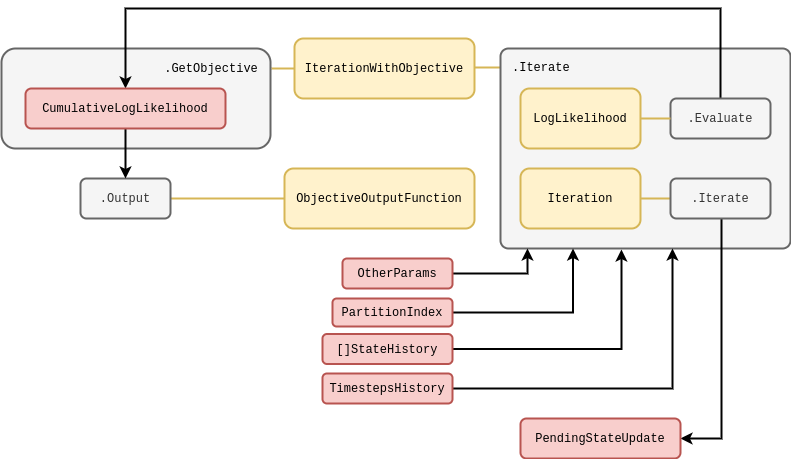

The diagram above was exported from draw.io. Its source (the exported page's mxGraphModel, read from the mxfile embedded in the PNG):
<mxGraphModel dx="884" dy="591" grid="1" gridSize="10" guides="1" tooltips="1" connect="1" arrows="1" fold="1" page="1" pageScale="1" pageWidth="827" pageHeight="1169" math="1" shadow="0">
  <root>
    <mxCell id="0" />
    <mxCell id="1" parent="0" />
    <mxCell id="f7XPQ57TP8RznHalJMSI-2" style="edgeStyle=orthogonalEdgeStyle;rounded=0;orthogonalLoop=1;jettySize=auto;html=1;strokeWidth=2;endArrow=none;endFill=0;fillColor=#fff2cc;strokeColor=#d6b656;" parent="1" source="f7XPQ57TP8RznHalJMSI-4" edge="1">
      <mxGeometry relative="1" as="geometry">
        <mxPoint x="300" y="70" as="targetPoint" />
        <Array as="points">
          <mxPoint x="300" y="70" />
        </Array>
      </mxGeometry>
    </mxCell>
    <mxCell id="f7XPQ57TP8RznHalJMSI-3" style="edgeStyle=orthogonalEdgeStyle;rounded=0;orthogonalLoop=1;jettySize=auto;html=1;strokeWidth=2;endArrow=none;endFill=0;fillColor=#fff2cc;strokeColor=#d6b656;exitX=0;exitY=0.095;exitDx=0;exitDy=0;exitPerimeter=0;" parent="1" source="f7XPQ57TP8RznHalJMSI-1" edge="1">
      <mxGeometry relative="1" as="geometry">
        <mxPoint x="499" y="70" as="targetPoint" />
        <mxPoint x="519" y="70" as="sourcePoint" />
      </mxGeometry>
    </mxCell>
    <mxCell id="f7XPQ57TP8RznHalJMSI-4" value="&lt;font face=&quot;Courier New&quot;&gt;IterationWithObjective&lt;/font&gt;" style="rounded=1;whiteSpace=wrap;html=1;strokeWidth=2;fillColor=#fff2cc;strokeColor=#d6b656;" parent="1" vertex="1">
      <mxGeometry x="323" y="40" width="180" height="60" as="geometry" />
    </mxCell>
    <mxCell id="iLDCG67agklnjOEA4UUi-2" value="" style="rounded=1;whiteSpace=wrap;html=1;strokeWidth=2;direction=east;arcSize=14;fillColor=#f5f5f5;fontColor=#333333;strokeColor=#666666;" parent="1" vertex="1">
      <mxGeometry x="30" y="50" width="269" height="100" as="geometry" />
    </mxCell>
    <mxCell id="iLDCG67agklnjOEA4UUi-3" value="&lt;font face=&quot;Courier New&quot;&gt;.GetObjective&lt;/font&gt;" style="text;html=1;strokeColor=none;fillColor=none;align=center;verticalAlign=middle;whiteSpace=wrap;rounded=0;" parent="1" vertex="1">
      <mxGeometry x="210" y="55" width="60" height="30" as="geometry" />
    </mxCell>
    <mxCell id="iLDCG67agklnjOEA4UUi-6" value="" style="edgeStyle=orthogonalEdgeStyle;rounded=0;orthogonalLoop=1;jettySize=auto;html=1;fillColor=#fff2cc;strokeColor=#d6b656;strokeWidth=2;endArrow=none;endFill=0;" parent="1" source="iLDCG67agklnjOEA4UUi-4" target="iLDCG67agklnjOEA4UUi-5" edge="1">
      <mxGeometry relative="1" as="geometry" />
    </mxCell>
    <mxCell id="iLDCG67agklnjOEA4UUi-4" value="&lt;font face=&quot;Courier New&quot;&gt;ObjectiveOutputFunction&lt;/font&gt;" style="rounded=1;whiteSpace=wrap;html=1;strokeWidth=2;fillColor=#fff2cc;strokeColor=#d6b656;" parent="1" vertex="1">
      <mxGeometry x="313" y="170" width="190" height="60" as="geometry" />
    </mxCell>
    <mxCell id="iLDCG67agklnjOEA4UUi-5" value="&lt;font face=&quot;Courier New&quot;&gt;.Output&lt;/font&gt;" style="rounded=1;whiteSpace=wrap;html=1;strokeWidth=2;fillColor=#f5f5f5;fontColor=#333333;strokeColor=#666666;" parent="1" vertex="1">
      <mxGeometry x="109" y="180" width="90" height="40" as="geometry" />
    </mxCell>
    <mxCell id="f7XPQ57TP8RznHalJMSI-1" value="" style="rounded=1;whiteSpace=wrap;html=1;strokeWidth=2;direction=east;arcSize=4;fillColor=#f5f5f5;fontColor=#333333;strokeColor=#666666;" parent="1" vertex="1">
      <mxGeometry x="529" y="50" width="290" height="200" as="geometry" />
    </mxCell>
    <mxCell id="iLDCG67agklnjOEA4UUi-11" style="edgeStyle=orthogonalEdgeStyle;rounded=0;orthogonalLoop=1;jettySize=auto;html=1;entryX=0.5;entryY=0;entryDx=0;entryDy=0;strokeWidth=2;" parent="1" source="f7XPQ57TP8RznHalJMSI-6" target="iLDCG67agklnjOEA4UUi-10" edge="1">
      <mxGeometry relative="1" as="geometry">
        <Array as="points">
          <mxPoint x="749" y="10" />
          <mxPoint x="154" y="10" />
        </Array>
      </mxGeometry>
    </mxCell>
    <mxCell id="f7XPQ57TP8RznHalJMSI-6" value="&lt;font face=&quot;Courier New&quot;&gt;.Evaluate&lt;/font&gt;" style="rounded=1;whiteSpace=wrap;html=1;strokeWidth=2;fillColor=#f5f5f5;fontColor=#333333;strokeColor=#666666;" parent="1" vertex="1">
      <mxGeometry x="699" y="100" width="100" height="40" as="geometry" />
    </mxCell>
    <mxCell id="f7XPQ57TP8RznHalJMSI-7" style="edgeStyle=orthogonalEdgeStyle;rounded=0;orthogonalLoop=1;jettySize=auto;html=1;entryX=0;entryY=0.5;entryDx=0;entryDy=0;strokeWidth=2;endArrow=none;endFill=0;fillColor=#fff2cc;strokeColor=#d6b656;" parent="1" source="f7XPQ57TP8RznHalJMSI-8" target="f7XPQ57TP8RznHalJMSI-6" edge="1">
      <mxGeometry relative="1" as="geometry" />
    </mxCell>
    <mxCell id="f7XPQ57TP8RznHalJMSI-8" value="&lt;font face=&quot;Courier New&quot;&gt;LogLikelihood&lt;/font&gt;" style="rounded=1;whiteSpace=wrap;html=1;strokeWidth=2;fillColor=#fff2cc;strokeColor=#d6b656;" parent="1" vertex="1">
      <mxGeometry x="549" y="90" width="120" height="60" as="geometry" />
    </mxCell>
    <mxCell id="f7XPQ57TP8RznHalJMSI-9" style="edgeStyle=orthogonalEdgeStyle;rounded=0;orthogonalLoop=1;jettySize=auto;html=1;entryX=0;entryY=0.5;entryDx=0;entryDy=0;strokeWidth=2;endArrow=none;endFill=0;fillColor=#fff2cc;strokeColor=#d6b656;" parent="1" source="f7XPQ57TP8RznHalJMSI-10" target="f7XPQ57TP8RznHalJMSI-11" edge="1">
      <mxGeometry relative="1" as="geometry" />
    </mxCell>
    <mxCell id="f7XPQ57TP8RznHalJMSI-10" value="&lt;font face=&quot;Courier New&quot;&gt;Iteration&lt;/font&gt;" style="rounded=1;whiteSpace=wrap;html=1;strokeWidth=2;fillColor=#fff2cc;strokeColor=#d6b656;" parent="1" vertex="1">
      <mxGeometry x="549" y="170" width="120" height="60" as="geometry" />
    </mxCell>
    <mxCell id="iLDCG67agklnjOEA4UUi-29" style="edgeStyle=orthogonalEdgeStyle;rounded=0;orthogonalLoop=1;jettySize=auto;html=1;strokeWidth=2;entryX=1;entryY=0.5;entryDx=0;entryDy=0;" parent="1" source="f7XPQ57TP8RznHalJMSI-11" target="iLDCG67agklnjOEA4UUi-9" edge="1">
      <mxGeometry relative="1" as="geometry">
        <mxPoint x="710" y="320" as="targetPoint" />
        <Array as="points">
          <mxPoint x="750" y="440" />
        </Array>
      </mxGeometry>
    </mxCell>
    <mxCell id="f7XPQ57TP8RznHalJMSI-11" value="&lt;font face=&quot;Courier New&quot;&gt;.Iterate&lt;/font&gt;" style="rounded=1;whiteSpace=wrap;html=1;strokeWidth=2;fillColor=#f5f5f5;fontColor=#333333;strokeColor=#666666;" parent="1" vertex="1">
      <mxGeometry x="699" y="180" width="100" height="40" as="geometry" />
    </mxCell>
    <mxCell id="f7XPQ57TP8RznHalJMSI-12" value="&lt;span style=&quot;color: rgb(0, 0, 0); font-family: &amp;quot;Courier New&amp;quot;; font-size: 12px; font-style: normal; font-variant-ligatures: normal; font-variant-caps: normal; font-weight: 400; letter-spacing: normal; orphans: 2; text-align: center; text-indent: 0px; text-transform: none; widows: 2; word-spacing: 0px; -webkit-text-stroke-width: 0px; text-decoration-thickness: initial; text-decoration-style: initial; text-decoration-color: initial; float: none; display: inline !important;&quot;&gt;.&lt;/span&gt;&lt;span style=&quot;color: rgb(0, 0, 0); font-family: &amp;quot;Courier New&amp;quot;; font-size: 12px; font-style: normal; font-variant-ligatures: normal; font-variant-caps: normal; font-weight: 400; letter-spacing: normal; orphans: 2; text-align: center; text-indent: 0px; text-transform: none; widows: 2; word-spacing: 0px; -webkit-text-stroke-width: 0px; text-decoration-thickness: initial; text-decoration-style: initial; text-decoration-color: initial; float: none; display: inline !important;&quot;&gt;Iterate&lt;/span&gt;" style="text;whiteSpace=wrap;html=1;" parent="1" vertex="1">
      <mxGeometry x="539" y="55" width="90" height="30" as="geometry" />
    </mxCell>
    <mxCell id="iLDCG67agklnjOEA4UUi-18" style="edgeStyle=orthogonalEdgeStyle;rounded=0;orthogonalLoop=1;jettySize=auto;html=1;strokeWidth=2;entryX=0.5;entryY=0;entryDx=0;entryDy=0;" parent="1" source="iLDCG67agklnjOEA4UUi-10" target="iLDCG67agklnjOEA4UUi-5" edge="1">
      <mxGeometry relative="1" as="geometry">
        <mxPoint x="154" y="180" as="targetPoint" />
        <Array as="points" />
      </mxGeometry>
    </mxCell>
    <mxCell id="iLDCG67agklnjOEA4UUi-10" value="&lt;font face=&quot;Courier New&quot;&gt;CumulativeLogLikelihood&lt;/font&gt;" style="rounded=1;whiteSpace=wrap;html=1;fillColor=#f8cecc;strokeColor=#b85450;strokeWidth=2;" parent="1" vertex="1">
      <mxGeometry x="54" y="90" width="200" height="40" as="geometry" />
    </mxCell>
    <mxCell id="iLDCG67agklnjOEA4UUi-9" value="&lt;font face=&quot;Courier New&quot;&gt;PendingStateUpdate&lt;/font&gt;" style="rounded=1;whiteSpace=wrap;html=1;fillColor=#f8cecc;strokeColor=#b85450;strokeWidth=2;" parent="1" vertex="1">
      <mxGeometry x="549" y="420" width="160" height="40" as="geometry" />
    </mxCell>
    <mxCell id="hWx-hzicawjQ57PTpMoT-1" style="edgeStyle=orthogonalEdgeStyle;rounded=0;orthogonalLoop=1;jettySize=auto;html=1;entryX=0.093;entryY=1;entryDx=0;entryDy=0;entryPerimeter=0;strokeWidth=2;" parent="1" source="iLDCG67agklnjOEA4UUi-32" target="f7XPQ57TP8RznHalJMSI-1" edge="1">
      <mxGeometry relative="1" as="geometry" />
    </mxCell>
    <mxCell id="iLDCG67agklnjOEA4UUi-32" value="&lt;font face=&quot;Courier New&quot;&gt;OtherParams&lt;/font&gt;" style="rounded=1;whiteSpace=wrap;html=1;fillColor=#f8cecc;strokeColor=#b85450;strokeWidth=2;" parent="1" vertex="1">
      <mxGeometry x="371" y="260" width="110" height="30" as="geometry" />
    </mxCell>
    <mxCell id="hWx-hzicawjQ57PTpMoT-2" style="edgeStyle=orthogonalEdgeStyle;rounded=0;orthogonalLoop=1;jettySize=auto;html=1;entryX=0.25;entryY=1;entryDx=0;entryDy=0;strokeWidth=2;" parent="1" source="iLDCG67agklnjOEA4UUi-34" target="f7XPQ57TP8RznHalJMSI-1" edge="1">
      <mxGeometry relative="1" as="geometry" />
    </mxCell>
    <mxCell id="iLDCG67agklnjOEA4UUi-34" value="&lt;font face=&quot;Courier New&quot;&gt;PartitionIndex&lt;/font&gt;" style="rounded=1;whiteSpace=wrap;html=1;fillColor=#f8cecc;strokeColor=#b85450;strokeWidth=2;" parent="1" vertex="1">
      <mxGeometry x="361" y="300" width="120" height="28" as="geometry" />
    </mxCell>
    <mxCell id="hWx-hzicawjQ57PTpMoT-3" style="edgeStyle=orthogonalEdgeStyle;rounded=0;orthogonalLoop=1;jettySize=auto;html=1;entryX=0.417;entryY=1.005;entryDx=0;entryDy=0;entryPerimeter=0;strokeWidth=2;" parent="1" source="iLDCG67agklnjOEA4UUi-36" target="f7XPQ57TP8RznHalJMSI-1" edge="1">
      <mxGeometry relative="1" as="geometry" />
    </mxCell>
    <mxCell id="iLDCG67agklnjOEA4UUi-36" value="&lt;font face=&quot;Courier New&quot;&gt;[]StateHistory&lt;/font&gt;" style="rounded=1;whiteSpace=wrap;html=1;fillColor=#f8cecc;strokeColor=#b85450;strokeWidth=2;" parent="1" vertex="1">
      <mxGeometry x="351" y="335.5" width="130" height="30" as="geometry" />
    </mxCell>
    <mxCell id="hWx-hzicawjQ57PTpMoT-4" style="edgeStyle=orthogonalEdgeStyle;rounded=0;orthogonalLoop=1;jettySize=auto;html=1;entryX=0.593;entryY=1;entryDx=0;entryDy=0;entryPerimeter=0;strokeWidth=2;" parent="1" source="iLDCG67agklnjOEA4UUi-38" target="f7XPQ57TP8RznHalJMSI-1" edge="1">
      <mxGeometry relative="1" as="geometry" />
    </mxCell>
    <mxCell id="iLDCG67agklnjOEA4UUi-38" value="&lt;font face=&quot;Courier New&quot;&gt;TimestepsHistory&lt;/font&gt;" style="rounded=1;whiteSpace=wrap;html=1;fillColor=#f8cecc;strokeColor=#b85450;strokeWidth=2;" parent="1" vertex="1">
      <mxGeometry x="351" y="375" width="130" height="30" as="geometry" />
    </mxCell>
  </root>
</mxGraphModel>